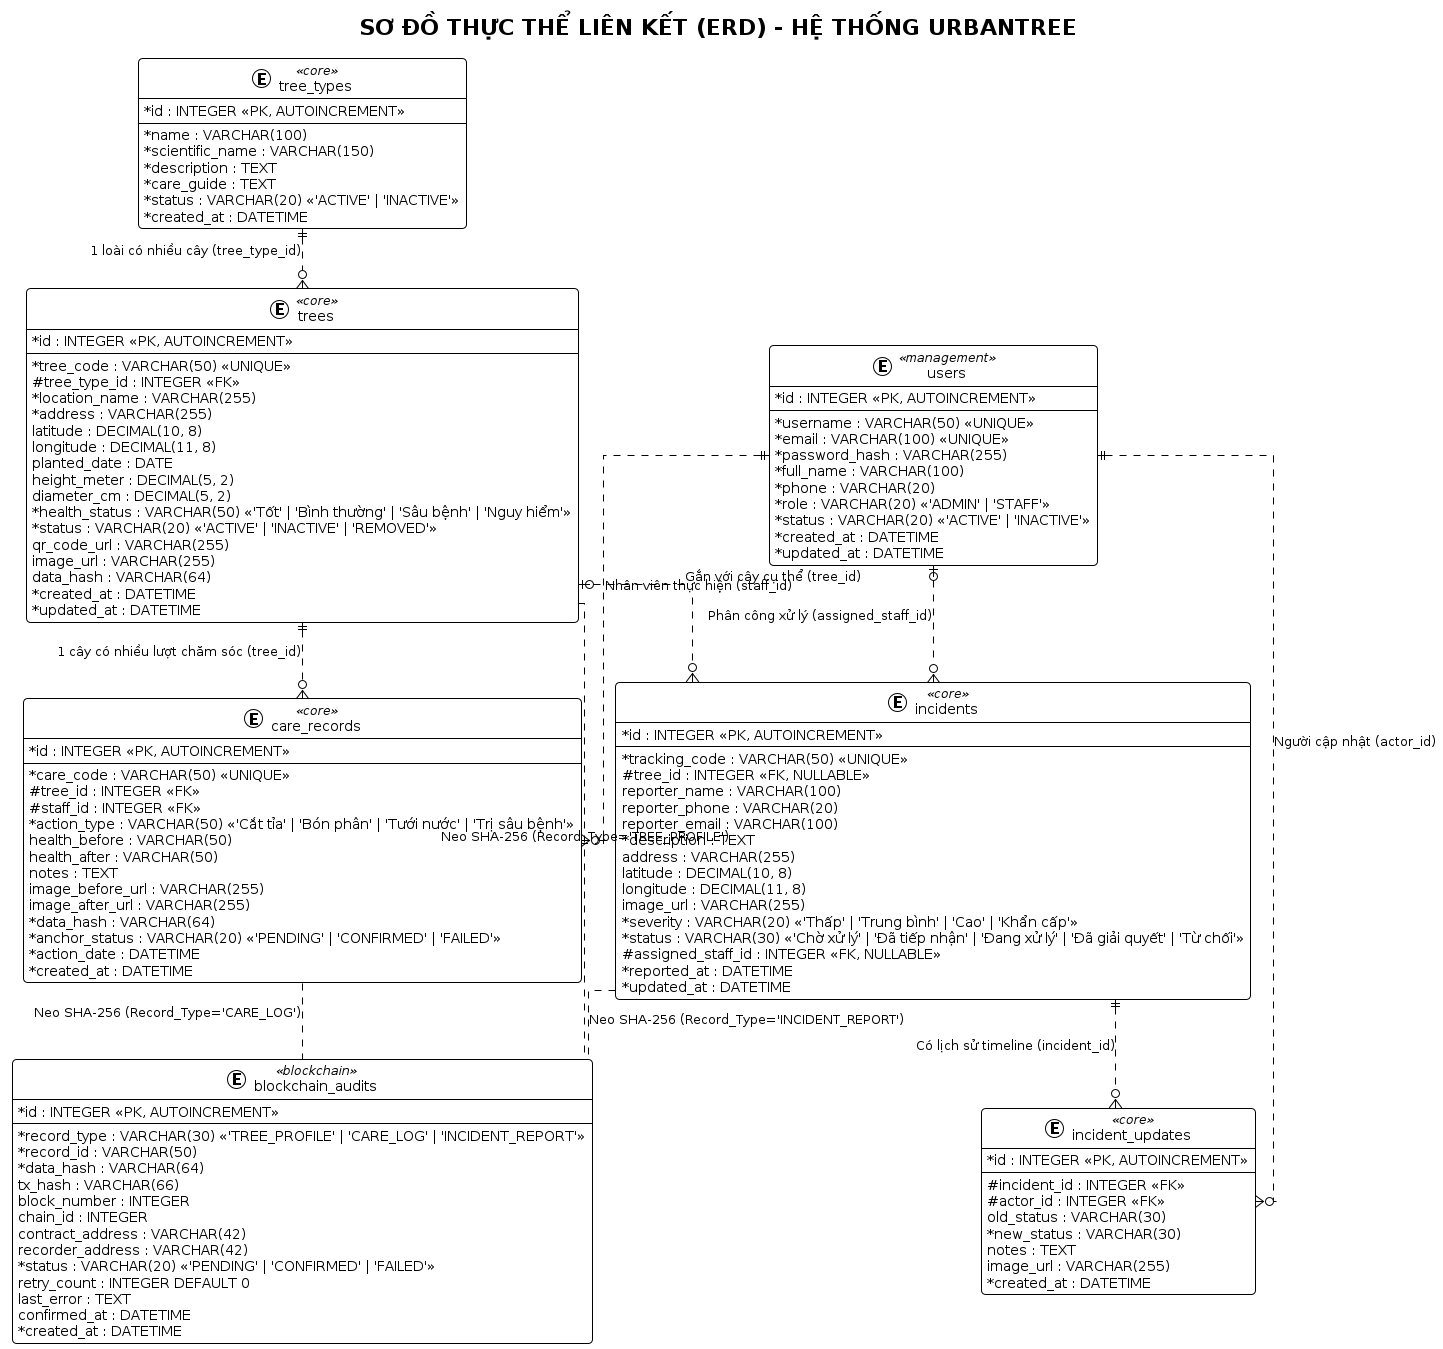

The diagram above was rendered by PlantUML. Its source (embedded in the PNG):
@startuml
!theme plain
skinparam linetype ortho
skinparam roundcorner 8
skinparam shadowing false
skinparam handwritten false
skinparam classAttributeIconSize 0

skinparam entity {
    BackgroundColor #FFFFFF
    BorderColor #1E293B
    BorderThickness 1.5
    FontSize 12
    FontName "Segoe UI", Arial, sans-serif
}

skinparam entity<<core>> {
    BackgroundColor #F0FDF4
    BorderColor #16A34A
}

skinparam entity<<blockchain>> {
    BackgroundColor #FFF7ED
    BorderColor #EA580C
}

skinparam entity<<management>> {
    BackgroundColor #EFF6FF
    BorderColor #2563EB
}

title SƠ ĐỒ THỰC THỂ LIÊN KẾT (ERD) - HỆ THỐNG URBANTREE

' ==============================================================
' 1. NHÓM QUẢN TRỊ NGƯỜI DÙNG & PHÂN QUYỀN
' ==============================================================
entity "users" as users <<management>> {
    * id : INTEGER <<PK, AUTOINCREMENT>>
    --
    * username : VARCHAR(50) <<UNIQUE>>
    * email : VARCHAR(100) <<UNIQUE>>
    * password_hash : VARCHAR(255)
    * full_name : VARCHAR(100)
    * phone : VARCHAR(20)
    * role : VARCHAR(20) <<'ADMIN' | 'STAFF'>>
    * status : VARCHAR(20) <<'ACTIVE' | 'INACTIVE'>>
    * created_at : DATETIME
    * updated_at : DATETIME
}

' ==============================================================
' 2. NHÓM QUẢN LÝ CÂY XANH & LOÀI CÂY
' ==============================================================
entity "tree_types" as tree_types <<core>> {
    * id : INTEGER <<PK, AUTOINCREMENT>>
    --
    * name : VARCHAR(100)
    * scientific_name : VARCHAR(150)
    * description : TEXT
    * care_guide : TEXT
    * status : VARCHAR(20) <<'ACTIVE' | 'INACTIVE'>>
    * created_at : DATETIME
}

entity "trees" as trees <<core>> {
    * id : INTEGER <<PK, AUTOINCREMENT>>
    --
    * tree_code : VARCHAR(50) <<UNIQUE>>
    # tree_type_id : INTEGER <<FK>>
    * location_name : VARCHAR(255)
    * address : VARCHAR(255)
    latitude : DECIMAL(10, 8)
    longitude : DECIMAL(11, 8)
    planted_date : DATE
    height_meter : DECIMAL(5, 2)
    diameter_cm : DECIMAL(5, 2)
    * health_status : VARCHAR(50) <<'Tốt' | 'Bình thường' | 'Sâu bệnh' | 'Nguy hiểm'>>
    * status : VARCHAR(20) <<'ACTIVE' | 'INACTIVE' | 'REMOVED'>>
    qr_code_url : VARCHAR(255)
    image_url : VARCHAR(255)
    data_hash : VARCHAR(64)
    * created_at : DATETIME
    * updated_at : DATETIME
}

' ==============================================================
' 3. NHÓM NHẬT KÝ CHĂM SÓC
' ==============================================================
entity "care_records" as care_records <<core>> {
    * id : INTEGER <<PK, AUTOINCREMENT>>
    --
    * care_code : VARCHAR(50) <<UNIQUE>>
    # tree_id : INTEGER <<FK>>
    # staff_id : INTEGER <<FK>>
    * action_type : VARCHAR(50) <<'Cắt tỉa' | 'Bón phân' | 'Tưới nước' | 'Trị sâu bệnh'>>
    health_before : VARCHAR(50)
    health_after : VARCHAR(50)
    notes : TEXT
    image_before_url : VARCHAR(255)
    image_after_url : VARCHAR(255)
    * data_hash : VARCHAR(64)
    * anchor_status : VARCHAR(20) <<'PENDING' | 'CONFIRMED' | 'FAILED'>>
    * action_date : DATETIME
    * created_at : DATETIME
}

' ==============================================================
' 4. NHÓM TIẾP NHẬN & XỬ LÝ SỰ CỐ
' ==============================================================
entity "incidents" as incidents <<core>> {
    * id : INTEGER <<PK, AUTOINCREMENT>>
    --
    * tracking_code : VARCHAR(50) <<UNIQUE>>
    # tree_id : INTEGER <<FK, NULLABLE>>
    reporter_name : VARCHAR(100)
    reporter_phone : VARCHAR(20)
    reporter_email : VARCHAR(100)
    * description : TEXT
    address : VARCHAR(255)
    latitude : DECIMAL(10, 8)
    longitude : DECIMAL(11, 8)
    image_url : VARCHAR(255)
    * severity : VARCHAR(20) <<'Thấp' | 'Trung bình' | 'Cao' | 'Khẩn cấp'>>
    * status : VARCHAR(30) <<'Chờ xử lý' | 'Đã tiếp nhận' | 'Đang xử lý' | 'Đã giải quyết' | 'Từ chối'>>
    # assigned_staff_id : INTEGER <<FK, NULLABLE>>
    * reported_at : DATETIME
    * updated_at : DATETIME
}

entity "incident_updates" as incident_updates <<core>> {
    * id : INTEGER <<PK, AUTOINCREMENT>>
    --
    # incident_id : INTEGER <<FK>>
    # actor_id : INTEGER <<FK>>
    old_status : VARCHAR(30)
    * new_status : VARCHAR(30)
    notes : TEXT
    image_url : VARCHAR(255)
    * created_at : DATETIME
}

' ==============================================================
' 5. NHÓM KIỂM TOÁN VÀ NEO HASH BLOCKCHAIN
' ==============================================================
entity "blockchain_audits" as blockchain_audits <<blockchain>> {
    * id : INTEGER <<PK, AUTOINCREMENT>>
    --
    * record_type : VARCHAR(30) <<'TREE_PROFILE' | 'CARE_LOG' | 'INCIDENT_REPORT'>>
    * record_id : VARCHAR(50)
    * data_hash : VARCHAR(64)
    tx_hash : VARCHAR(66)
    block_number : INTEGER
    chain_id : INTEGER
    contract_address : VARCHAR(42)
    recorder_address : VARCHAR(42)
    * status : VARCHAR(20) <<'PENDING' | 'CONFIRMED' | 'FAILED'>>
    retry_count : INTEGER DEFAULT 0
    last_error : TEXT
    confirmed_at : DATETIME
    * created_at : DATETIME
}

' ==============================================================
' CÁC QUAN HỆ RÀNG BUỘC (RELATIONSHIPS)
' ==============================================================

' 1. Loài cây và Cây xanh (1 - N)
tree_types ||..o{ trees : "1 loài có nhiều cây (tree_type_id)"

' 2. Cây xanh và Nhật ký chăm sóc (1 - N)
trees ||..o{ care_records : "1 cây có nhiều lượt chăm sóc (tree_id)"

' 3. Nhân viên và Nhật ký chăm sóc (1 - N)
users ||..o{ care_records : "Nhân viên thực hiện (staff_id)"

' 4. Cây xanh và Sự cố (1 - N, có thể NULL nếu sự cố cây ngoài danh mục)
trees |o..o{ incidents : "Gắn với cây cụ thể (tree_id)"

' 5. Nhân viên được phân công xử lý sự cố (1 - N, có thể NULL ban đầu)
users |o..o{ incidents : "Phân công xử lý (assigned_staff_id)"

' 6. Sự cố và Lịch sử cập nhật tiến độ (1 - N)
incidents ||..o{ incident_updates : "Có lịch sử timeline (incident_id)"

' 7. Người thực hiện cập nhật tiến độ sự cố (1 - N)
users ||..o{ incident_updates : "Người cập nhật (actor_id)"

' 8. Liên kết logic kiểm toán Blockchain (Record_ID & Record_Type)
care_records .. blockchain_audits : "Neo SHA-256 (Record_Type='CARE_LOG')"
trees .. blockchain_audits : "Neo SHA-256 (Record_Type='TREE_PROFILE')"
incidents .. blockchain_audits : "Neo SHA-256 (Record_Type='INCIDENT_REPORT')"
@enduml